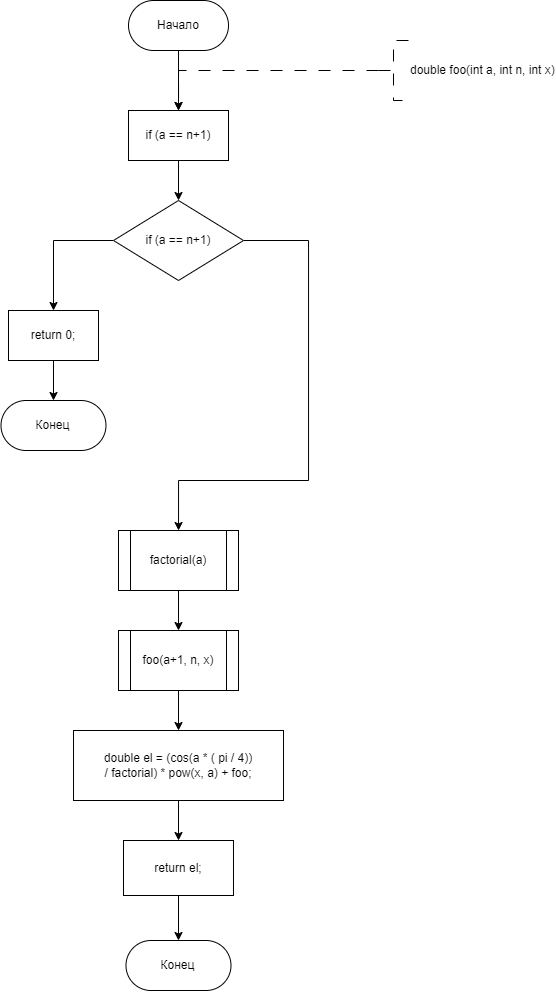

The diagram above was exported from draw.io. Its source (the exported page's mxGraphModel, read from the mxfile embedded in the PNG):
<mxGraphModel dx="877" dy="582" grid="1" gridSize="10" guides="1" tooltips="1" connect="1" arrows="1" fold="1" page="1" pageScale="1" pageWidth="827" pageHeight="1169" math="0" shadow="0">
  <root>
    <mxCell id="WIyWlLk6GJQsqaUBKTNV-0" />
    <mxCell id="WIyWlLk6GJQsqaUBKTNV-1" parent="WIyWlLk6GJQsqaUBKTNV-0" />
    <mxCell id="ae2DDv3dWlce7QhSTDpC-18" value="" style="edgeStyle=orthogonalEdgeStyle;rounded=0;orthogonalLoop=1;jettySize=auto;html=1;entryX=0.5;entryY=0;entryDx=0;entryDy=0;" edge="1" parent="WIyWlLk6GJQsqaUBKTNV-1" source="ae2DDv3dWlce7QhSTDpC-1" target="ae2DDv3dWlce7QhSTDpC-95">
      <mxGeometry relative="1" as="geometry">
        <mxPoint x="360" y="310" as="targetPoint" />
        <Array as="points" />
      </mxGeometry>
    </mxCell>
    <mxCell id="ae2DDv3dWlce7QhSTDpC-1" value="Начало" style="rounded=1;whiteSpace=wrap;html=1;arcSize=50;" vertex="1" parent="WIyWlLk6GJQsqaUBKTNV-1">
      <mxGeometry x="310.01" y="200" width="100" height="50" as="geometry" />
    </mxCell>
    <mxCell id="ae2DDv3dWlce7QhSTDpC-2" value="" style="edgeStyle=orthogonalEdgeStyle;rounded=0;orthogonalLoop=1;jettySize=auto;html=1;strokeWidth=1;dashed=1;dashPattern=12 12;exitX=0;exitY=0.5;exitDx=0;exitDy=0;exitPerimeter=0;entryX=0.5;entryY=0;entryDx=0;entryDy=0;" edge="1" parent="WIyWlLk6GJQsqaUBKTNV-1" source="ae2DDv3dWlce7QhSTDpC-3" target="ae2DDv3dWlce7QhSTDpC-95">
      <mxGeometry relative="1" as="geometry">
        <Array as="points">
          <mxPoint x="360" y="270" />
        </Array>
        <mxPoint x="420" y="290" as="targetPoint" />
        <mxPoint x="550" y="270" as="sourcePoint" />
      </mxGeometry>
    </mxCell>
    <mxCell id="ae2DDv3dWlce7QhSTDpC-3" value="double foo(int a, int n, int x)" style="strokeWidth=1;html=1;shape=mxgraph.flowchart.annotation_2;align=left;labelPosition=right;pointerEvents=1;dashed=1;dashPattern=12 12;" vertex="1" parent="WIyWlLk6GJQsqaUBKTNV-1">
      <mxGeometry x="560" y="240" width="30" height="60" as="geometry" />
    </mxCell>
    <mxCell id="ae2DDv3dWlce7QhSTDpC-97" value="" style="edgeStyle=orthogonalEdgeStyle;rounded=0;orthogonalLoop=1;jettySize=auto;html=1;" edge="1" parent="WIyWlLk6GJQsqaUBKTNV-1" source="ae2DDv3dWlce7QhSTDpC-95" target="ae2DDv3dWlce7QhSTDpC-96">
      <mxGeometry relative="1" as="geometry" />
    </mxCell>
    <mxCell id="ae2DDv3dWlce7QhSTDpC-95" value="if (a == n+1)" style="whiteSpace=wrap;html=1;" vertex="1" parent="WIyWlLk6GJQsqaUBKTNV-1">
      <mxGeometry x="310.01" y="310" width="100" height="50" as="geometry" />
    </mxCell>
    <mxCell id="ae2DDv3dWlce7QhSTDpC-100" style="edgeStyle=orthogonalEdgeStyle;rounded=0;orthogonalLoop=1;jettySize=auto;html=1;exitX=0;exitY=0.5;exitDx=0;exitDy=0;entryX=0.5;entryY=0;entryDx=0;entryDy=0;" edge="1" parent="WIyWlLk6GJQsqaUBKTNV-1" source="ae2DDv3dWlce7QhSTDpC-96" target="ae2DDv3dWlce7QhSTDpC-98">
      <mxGeometry relative="1" as="geometry" />
    </mxCell>
    <mxCell id="ae2DDv3dWlce7QhSTDpC-104" style="edgeStyle=orthogonalEdgeStyle;rounded=0;orthogonalLoop=1;jettySize=auto;html=1;exitX=1;exitY=0.5;exitDx=0;exitDy=0;entryX=0.5;entryY=0;entryDx=0;entryDy=0;" edge="1" parent="WIyWlLk6GJQsqaUBKTNV-1" source="ae2DDv3dWlce7QhSTDpC-96" target="ae2DDv3dWlce7QhSTDpC-110">
      <mxGeometry relative="1" as="geometry">
        <mxPoint x="360" y="720" as="targetPoint" />
        <Array as="points">
          <mxPoint x="490" y="440" />
          <mxPoint x="490" y="680" />
          <mxPoint x="360" y="680" />
          <mxPoint x="360" y="730" />
        </Array>
      </mxGeometry>
    </mxCell>
    <mxCell id="ae2DDv3dWlce7QhSTDpC-96" value="if (a == n+1)" style="rhombus;whiteSpace=wrap;html=1;" vertex="1" parent="WIyWlLk6GJQsqaUBKTNV-1">
      <mxGeometry x="295.01" y="400" width="130" height="80" as="geometry" />
    </mxCell>
    <mxCell id="ae2DDv3dWlce7QhSTDpC-102" value="" style="edgeStyle=orthogonalEdgeStyle;rounded=0;orthogonalLoop=1;jettySize=auto;html=1;" edge="1" parent="WIyWlLk6GJQsqaUBKTNV-1" source="ae2DDv3dWlce7QhSTDpC-98" target="ae2DDv3dWlce7QhSTDpC-101">
      <mxGeometry relative="1" as="geometry" />
    </mxCell>
    <mxCell id="ae2DDv3dWlce7QhSTDpC-98" value="return 0;" style="whiteSpace=wrap;html=1;" vertex="1" parent="WIyWlLk6GJQsqaUBKTNV-1">
      <mxGeometry x="190" y="510" width="89.99" height="50" as="geometry" />
    </mxCell>
    <mxCell id="ae2DDv3dWlce7QhSTDpC-101" value="Конец" style="rounded=1;whiteSpace=wrap;html=1;arcSize=50;" vertex="1" parent="WIyWlLk6GJQsqaUBKTNV-1">
      <mxGeometry x="182.49" y="600" width="105" height="50" as="geometry" />
    </mxCell>
    <mxCell id="ae2DDv3dWlce7QhSTDpC-106" value="" style="edgeStyle=orthogonalEdgeStyle;rounded=0;orthogonalLoop=1;jettySize=auto;html=1;" edge="1" parent="WIyWlLk6GJQsqaUBKTNV-1" source="ae2DDv3dWlce7QhSTDpC-103" target="ae2DDv3dWlce7QhSTDpC-105">
      <mxGeometry relative="1" as="geometry" />
    </mxCell>
    <mxCell id="ae2DDv3dWlce7QhSTDpC-103" value="double el = (cos(a * ( pi / 4)) &lt;br&gt;/ factorial) * pow(x, a) + foo;" style="whiteSpace=wrap;html=1;" vertex="1" parent="WIyWlLk6GJQsqaUBKTNV-1">
      <mxGeometry x="255.01" y="930" width="210" height="70" as="geometry" />
    </mxCell>
    <mxCell id="ae2DDv3dWlce7QhSTDpC-108" value="" style="edgeStyle=orthogonalEdgeStyle;rounded=0;orthogonalLoop=1;jettySize=auto;html=1;" edge="1" parent="WIyWlLk6GJQsqaUBKTNV-1" source="ae2DDv3dWlce7QhSTDpC-105" target="ae2DDv3dWlce7QhSTDpC-107">
      <mxGeometry relative="1" as="geometry" />
    </mxCell>
    <mxCell id="ae2DDv3dWlce7QhSTDpC-105" value="return el;" style="whiteSpace=wrap;html=1;" vertex="1" parent="WIyWlLk6GJQsqaUBKTNV-1">
      <mxGeometry x="305" y="1040" width="109.99" height="55" as="geometry" />
    </mxCell>
    <mxCell id="ae2DDv3dWlce7QhSTDpC-107" value="Конец" style="rounded=1;whiteSpace=wrap;html=1;arcSize=50;" vertex="1" parent="WIyWlLk6GJQsqaUBKTNV-1">
      <mxGeometry x="307.49" y="1140" width="105" height="50" as="geometry" />
    </mxCell>
    <mxCell id="ae2DDv3dWlce7QhSTDpC-112" value="" style="edgeStyle=orthogonalEdgeStyle;rounded=0;orthogonalLoop=1;jettySize=auto;html=1;" edge="1" parent="WIyWlLk6GJQsqaUBKTNV-1" source="ae2DDv3dWlce7QhSTDpC-109" target="ae2DDv3dWlce7QhSTDpC-103">
      <mxGeometry relative="1" as="geometry" />
    </mxCell>
    <mxCell id="ae2DDv3dWlce7QhSTDpC-109" value="foo(a+1, n, x)" style="shape=process;whiteSpace=wrap;html=1;backgroundOutline=1;" vertex="1" parent="WIyWlLk6GJQsqaUBKTNV-1">
      <mxGeometry x="300.01" y="830" width="120" height="60" as="geometry" />
    </mxCell>
    <mxCell id="ae2DDv3dWlce7QhSTDpC-111" value="" style="edgeStyle=orthogonalEdgeStyle;rounded=0;orthogonalLoop=1;jettySize=auto;html=1;" edge="1" parent="WIyWlLk6GJQsqaUBKTNV-1" source="ae2DDv3dWlce7QhSTDpC-110" target="ae2DDv3dWlce7QhSTDpC-109">
      <mxGeometry relative="1" as="geometry" />
    </mxCell>
    <mxCell id="ae2DDv3dWlce7QhSTDpC-110" value="factorial(a)" style="shape=process;whiteSpace=wrap;html=1;backgroundOutline=1;" vertex="1" parent="WIyWlLk6GJQsqaUBKTNV-1">
      <mxGeometry x="300" y="730" width="120" height="60" as="geometry" />
    </mxCell>
  </root>
</mxGraphModel>